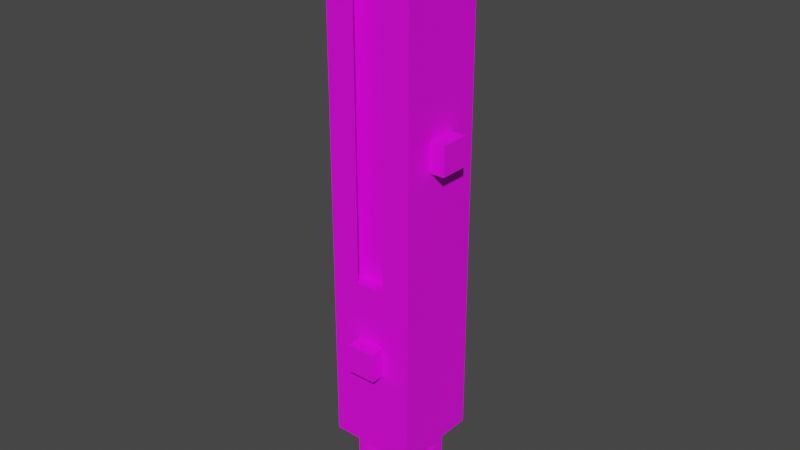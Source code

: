 # Source: ahsokaCWshoto.blend  (saved by Blender 2.92.15; exported with 4.5.12 LTS)
import bpy
from mathutils import Matrix  # noqa: F401  (used for matrix-valued properties, if any)

bpy.ops.wm.read_factory_settings(use_empty=True)
scene = bpy.context.scene
scene.name = 'Scene'

# ---- collections
col_collection = bpy.data.collections.new('Collection'); scene.collection.children.link(col_collection)

# ---- images (referenced by path relative to the original .blend; pixels are not part of the script)
import os
ASSET_DIR = os.environ.get("B2B_ASSET_DIR", "")  # directory of the original .blend (textures are referenced by path, not embedded)
HERE = os.path.dirname(os.path.abspath(__file__))  # packed textures are extracted next to this script under _unpacked/

def load_image(name, relpath, width, height, colorspace="sRGB"):
    """Load a texture the original file referenced (path relative to the .blend, or extracted next to this script)."""
    p = next((c for c in (os.path.join(HERE, relpath), os.path.join(ASSET_DIR, relpath)) if relpath and os.path.exists(c)), "")
    if p:
        img = bpy.data.images.load(p, check_existing=True)
        img.name = name
    else:  # same state as the original file: an image datablock whose file is absent (Cycles renders it pink)
        img = bpy.data.images.new(name, width, height)
        img.source = "FILE"
        img.filepath = "//" + (relpath or name)
    img.colorspace_settings.name = colorspace
    return img
img_ahsokacwshoto_png = load_image('ahsokaCWshoto.png', 'ahsokaCWshoto.png', 1024, 1024, 'sRGB')

# ---- materials (node trees are filled in below, after node groups)
mat_material_001 = bpy.data.materials.new('Material.001')
mat_material_001.use_transparent_shadow = False

# ---- material node trees
mat_material_001.use_nodes = True; mat_material_001.node_tree.nodes.clear()
_N = mat_material_001.node_tree.nodes; _L = mat_material_001.node_tree.links
n0 = _N.new('ShaderNodeBsdfPrincipled'); n0.name = 'Principled BSDF'; n0.location = (10, 300)
n0.distribution = 'GGX'
n0.subsurface_method = 'BURLEY'
n0.inputs[3].default_value = 1.45
n0.inputs[27].default_value = (0.0, 0.0, 0.0, 1.0)
n0.inputs[28].default_value = 1.0
n1 = _N.new('ShaderNodeOutputMaterial'); n1.name = 'Material Output'; n1.location = (300, 300)
n2 = _N.new('ShaderNodeTexImage'); n2.name = 'Image Texture'; n2.location = (-280, 280)
n2.image = img_ahsokacwshoto_png
n2.interpolation = 'Closest'
_L.new(n0.outputs[0], n1.inputs[0])
_L.new(n2.outputs[0], n0.inputs[0])
n1.is_active_output = True

# ---- world
world_world = bpy.data.worlds.new('World'); scene.world = world_world
world_world.use_nodes = True; world_world.node_tree.nodes.clear()
_N = world_world.node_tree.nodes; _L = world_world.node_tree.links
n0 = _N.new('ShaderNodeOutputWorld'); n0.name = 'World Output'; n0.location = (300, 300)
n1 = _N.new('ShaderNodeBackground'); n1.name = 'Background'; n1.location = (10, 300)
n1.inputs[0].default_value = (0.05088, 0.05088, 0.05088, 1.0)
_L.new(n1.outputs[0], n0.inputs[0])
n0.is_active_output = True
world_world.color = (0.05088, 0.05088, 0.05088)
world_world.use_sun_shadow = False
world_world.sun_shadow_jitter_overblur = 0.0

# ---- meshes
me_cube_023 = bpy.data.meshes.new('Cube.023')
me_cube_023.from_pydata([(-0.1, -0.1, 0.2), (-0.1, -0.1, 1.0), (-0.1, 0.1, 0.2), (-0.1, 0.1, 1.0), (0.1, -0.1, 0.2), (0.1, -0.1, 1.0), (0.1, 0.1, 0.2), (0.1, 0.1, 1.0), (-0.15, -0.15, -0.4), (-0.15, -0.15, 0.2), (-0.15, 0.15, -0.4), (-0.15, 0.15, 0.2), (0.15, -0.15, -0.4), (0.15, -0.15, 0.2), (0.15, 0.15, -0.4), (0.15, 0.15, 0.2), (-0.15, -0.15, 0.2), (-0.15, -0.15, 1.0), (-0.15, 0.15, 0.2), (-0.15, 0.15, 1.0), (0.15, -0.15, 1.0), (0.15, -0.15, 0.2), (0.15, 0.15, 1.0), (0.15, 0.15, 0.2), (0.05, -0.15, 1.0), (0.05, -0.15, 0.2), (0.05, 0.15, 1.0), (0.05, 0.15, 0.2), (-0.05, -0.15, 0.2), (-0.05, -0.15, 1.0), (-0.05, 0.15, 0.2), (-0.05, 0.15, 1.0), (0.15, -0.05, 0.6), (0.15, -0.05, 0.7), (0.15, 0.05, 0.6), (0.15, 0.05, 0.7), (0.2, -0.05, 0.6), (0.2, -0.05, 0.7), (0.2, 0.05, 0.6), (0.2, 0.05, 0.7), (-0.17, -0.05, 0.55), (-0.17, -0.05, 0.65), (-0.17, 0.05, 0.55), (-0.17, 0.05, 0.65), (-0.15, -0.05, 0.55), (-0.15, -0.05, 0.65), (-0.15, 0.05, 0.55), (-0.15, 0.05, 0.65), (0.05, -0.15, 1.192e-07), (0.05, -0.15, -0.1), (0.05, -0.2, 1.192e-07), (0.05, -0.2, -0.1), (-0.05, -0.15, 1.192e-07), (-0.05, -0.15, -0.1), (-0.05, -0.2, 1.192e-07), (-0.05, -0.2, -0.1)], [], [(0, 1, 3, 2), (2, 3, 7, 6), (6, 7, 5, 4), (4, 5, 1, 0), (2, 6, 4, 0), (7, 3, 1, 5), (8, 9, 11, 10), (10, 11, 15, 14), (14, 15, 13, 12), (12, 13, 9, 8), (10, 14, 12, 8), (15, 11, 9, 13), (16, 17, 19, 18), (20, 21, 23, 22), (22, 23, 27, 26), (21, 20, 24, 25), (18, 19, 31, 30), (17, 16, 28, 29), (32, 33, 35, 34), (34, 35, 39, 38), (38, 39, 37, 36), (36, 37, 33, 32), (34, 38, 36, 32), (39, 35, 33, 37), (40, 41, 43, 42), (42, 43, 47, 46), (46, 47, 45, 44), (44, 45, 41, 40), (42, 46, 44, 40), (47, 43, 41, 45), (48, 49, 51, 50), (50, 51, 55, 54), (54, 55, 53, 52), (52, 53, 49, 48), (50, 54, 52, 48), (55, 51, 49, 53)])
_uv = me_cube_023.uv_layers.new(name='UVMap')
_uv.uv.foreach_set('vector', [0.0625, 0.2188, 0.0625, 0.4688, 0.0, 0.4688, 0.0, 0.2188, 0.25, 0.2188, 0.25, 0.4688, 0.1875, 0.4688, 0.1875, 0.2188, 0.1875, 0.2188, 0.1875, 0.4688, 0.125, 0.4688, 0.125, 0.2188, 0.125, 0.2188, 0.125, 0.4688, 0.0625, 0.4688, 0.0625, 0.2188, 0.0, 0.0, 0.0, 0.0, 0.0, 0.0, 0.0, 0.0, 0.0, 0.0, 0.0, 0.0, 0.0, 0.0, 0.0, 0.0, 0.5938, 0.7188, 0.5938, 0.9062, 0.5, 0.9062, 0.5, 0.7188, 0.875, 0.7188, 0.875, 0.9062, 0.7812, 0.9062, 0.7812, 0.7188, 0.7812, 0.7188, 0.7812, 0.9062, 0.6875, 0.9062, 0.6875, 0.7188, 0.6875, 0.7188, 0.6875, 0.9062, 0.5938, 0.9062, 0.5938, 0.7188, 0.5938, 0.625, 0.6875, 0.625, 0.6875, 0.7188, 0.5938, 0.7188, 0.7812, 0.9062, 0.875, 0.9062, 0.875, 1.0, 0.7812, 1.0, 0.03125, 0.625, 0.03125, 0.875, 0.125, 0.875, 0.125, 0.625, 0.3125, 0.875, 0.3125, 0.625, 0.2188, 0.625, 0.2188, 0.875, 0.2188, 0.875, 0.2188, 0.625, 0.1875, 0.625, 0.1875, 0.875, 0.3125, 0.625, 0.3125, 0.875, 0.3438, 0.875, 0.3438, 0.625, 0.125, 0.625, 0.125, 0.875, 0.1562, 0.875, 0.1562, 0.625, 0.03125, 0.875, 0.03125, 0.625, 0.0, 0.625, 0.0, 0.875, 0.0, 0.0, 0.0, 0.0, 0.0, 0.0, 0.0, 0.0, 0.3438, 0.875, 0.3438, 0.9062, 0.375, 0.9062, 0.375, 0.875, 0.375, 0.875, 0.375, 0.9062, 0.4062, 0.9062, 0.4062, 0.875, 0.4062, 0.875, 0.4062, 0.9062, 0.4375, 0.9062, 0.4375, 0.875, 0.375, 0.8438, 0.375, 0.875, 0.4062, 0.875, 0.4062, 0.8438, 0.375, 0.9062, 0.375, 0.9375, 0.4062, 0.9375, 0.4062, 0.9062, 0.4062, 0.7188, 0.4062, 0.75, 0.375, 0.75, 0.375, 0.7188, 0.375, 0.7188, 0.375, 0.75, 0.3438, 0.75, 0.3438, 0.7188, 0.0, 0.0, 0.0, 0.0, 0.0, 0.0, 0.0, 0.0, 0.4375, 0.7188, 0.4375, 0.75, 0.4062, 0.75, 0.4062, 0.7188, 0.375, 0.7188, 0.375, 0.6875, 0.4062, 0.6875, 0.4062, 0.7188, 0.375, 0.7812, 0.375, 0.75, 0.4062, 0.75, 0.4062, 0.7812, 0.9688, 0.7812, 0.9688, 0.75, 0.9375, 0.75, 0.9375, 0.7812, 0.9375, 0.7812, 0.9375, 0.75, 0.9062, 0.75, 0.9062, 0.7812, 0.9062, 0.7812, 0.9062, 0.75, 0.875, 0.75, 0.875, 0.7812, 0.0, 0.0, 0.0, 0.0, 0.0, 0.0, 0.0, 0.0, 0.9375, 0.7812, 0.9062, 0.7812, 0.9062, 0.8125, 0.9375, 0.8125, 0.9062, 0.75, 0.9375, 0.75, 0.9375, 0.7188, 0.9062, 0.7188])
me_cube_023.materials.append(mat_material_001)
me_cube_023.use_remesh_fix_poles = True
me_cube_023.use_remesh_preserve_attributes = False
me_cube_023.use_mirror_vertex_groups = False
me_cube_023.update()
me_cube_022 = bpy.data.meshes.new('Cube.022')
me_cube_022.from_pydata([(-0.461, -0.461, 1.844), (-0.461, -0.461, 3.227), (-0.461, 0.461, 1.844), (-0.461, 0.461, 3.227), (0.461, -0.461, 1.844), (0.461, -0.461, 3.227), (0.461, 0.461, 1.844), (0.461, 0.461, 3.227), (-0.6915, -0.6915, 3.688), (-0.6915, -0.6915, 1.844), (-0.6915, 0.6915, 3.688), (-0.6915, 0.6915, 1.844), (-0.461, 0.6915, 3.688), (-0.461, 0.6915, 2.766), (-0.461, -0.6915, 3.688), (-0.461, -0.6915, 2.766), (-0.2305, -0.6915, 1.844), (-0.2305, 0.6915, 1.844), (-0.2305, 0.6915, 2.766), (-0.2305, -0.6915, 2.766), (0.6915, -0.6915, 3.688), (0.6915, -0.6915, 1.844), (0.6915, 0.6915, 3.688), (0.6915, 0.6915, 1.844), (0.461, 0.6915, 3.688), (0.461, 0.6915, 2.766), (0.461, -0.6915, 3.688), (0.461, -0.6915, 2.766), (0.2305, -0.6915, 1.844), (0.2305, 0.6915, 1.844), (0.2305, 0.6915, 2.766), (0.2305, -0.6915, 2.766)], [], [(0, 1, 3, 2), (2, 3, 7, 6), (6, 7, 5, 4), (4, 5, 1, 0), (2, 6, 4, 0), (7, 3, 1, 5), (8, 9, 11, 10), (10, 11, 13, 12), (9, 8, 14, 15), (9, 15, 19, 16), (13, 11, 17, 18), (20, 21, 23, 22), (22, 23, 25, 24), (21, 20, 26, 27), (21, 27, 31, 28), (25, 23, 29, 30)])
_uv = me_cube_022.uv_layers.new(name='UVMap')
_uv.uv.foreach_set('vector', [0.0625, 0.4688, 0.0625, 0.5625, 0.0, 0.5625, 0.0, 0.4688, 0.25, 0.4688, 0.25, 0.5625, 0.1875, 0.5625, 0.1875, 0.4688, 0.1875, 0.4688, 0.1875, 0.5625, 0.125, 0.5625, 0.125, 0.4688, 0.125, 0.4688, 0.125, 0.5625, 0.0625, 0.5625, 0.0625, 0.4688, 0.0, 0.0, 0.0, 0.0, 0.0, 0.0, 0.0, 0.0, 0.1875, 0.5625, 0.25, 0.5625, 0.25, 0.625, 0.1875, 0.625, 0.03125, 1.0, 0.03125, 0.875, 0.125, 0.875, 0.125, 1.0, 0.125, 1.0, 0.125, 0.875, 0.1406, 0.9375, 0.1406, 1.0, 0.03125, 0.875, 0.03125, 1.0, 0.01562, 1.0, 0.01562, 0.9375, 0.03125, 0.875, 0.01562, 0.9375, 0.0, 0.9375, 0.0, 0.875, 0.1406, 0.9375, 0.125, 0.875, 0.1562, 0.875, 0.1562, 0.9375, 0.3125, 1.0, 0.3125, 0.875, 0.2188, 0.875, 0.2188, 1.0, 0.2188, 1.0, 0.2188, 0.875, 0.2031, 0.9375, 0.2031, 1.0, 0.3125, 0.875, 0.3125, 1.0, 0.3281, 1.0, 0.3281, 0.9375, 0.3125, 0.875, 0.3281, 0.9375, 0.3438, 0.9375, 0.3438, 0.875, 0.2031, 0.9375, 0.2188, 0.875, 0.1875, 0.875, 0.1875, 0.9375])
me_cube_022.materials.append(mat_material_001)
me_cube_022.use_remesh_fix_poles = True
me_cube_022.use_remesh_preserve_attributes = False
me_cube_022.use_mirror_vertex_groups = False
me_cube_022.update()
me_cube_024 = bpy.data.meshes.new('Cube.024')
me_cube_024.from_pydata([(-0.1, -0.1, -1.945), (-0.1, -0.1, -1.745), (-0.1, 0.1, -1.945), (-0.1, 0.1, -1.745), (0.1, -0.1, -1.945), (0.1, -0.1, -1.745), (0.1, 0.1, -1.945), (0.1, 0.1, -1.745), (-0.05, -0.05697, -1.745), (-0.05, -0.05697, -1.695), (-0.05, 0.05697, -1.745), (-0.05, 0.05697, -1.695), (0.05, -0.05697, -1.745), (0.05, -0.05697, -1.695), (0.05, 0.05697, -1.745), (0.05, 0.05697, -1.695), (-0.05, -0.15, -1.895), (-0.05, -0.15, -1.795), (-0.05, -0.1, -1.895), (-0.05, -0.1, -1.795), (0.05, -0.15, -1.895), (0.05, -0.15, -1.795), (0.05, -0.1, -1.895), (0.05, -0.1, -1.795), (-0.05, 0.1, -1.895), (-0.05, 0.1, -1.795), (-0.05, 0.15, -1.895), (-0.05, 0.15, -1.795), (0.05, 0.1, -1.895), (0.05, 0.1, -1.795), (0.05, 0.15, -1.895), (0.05, 0.15, -1.795), (-0.15, -0.05, -1.895), (-0.15, -0.05, -1.795), (-0.15, 0.05, -1.895), (-0.15, 0.05, -1.795), (-0.1, -0.05, -1.895), (-0.1, -0.05, -1.795), (-0.1, 0.05, -1.895), (-0.1, 0.05, -1.795), (0.1, -0.05, -1.895), (0.1, -0.05, -1.795), (0.1, 0.05, -1.895), (0.1, 0.05, -1.795), (0.15, -0.05, -1.895), (0.15, -0.05, -1.795), (0.15, 0.05, -1.895), (0.15, 0.05, -1.795)], [], [(0, 1, 3, 2), (2, 3, 7, 6), (6, 7, 5, 4), (4, 5, 1, 0), (2, 6, 4, 0), (7, 3, 1, 5), (8, 9, 11, 10), (10, 11, 15, 14), (14, 15, 13, 12), (12, 13, 9, 8), (10, 14, 12, 8), (15, 11, 9, 13), (16, 17, 19, 18), (18, 19, 23, 22), (22, 23, 21, 20), (20, 21, 17, 16), (18, 22, 20, 16), (23, 19, 17, 21), (24, 25, 27, 26), (26, 27, 31, 30), (30, 31, 29, 28), (28, 29, 25, 24), (26, 30, 28, 24), (31, 27, 25, 29), (32, 33, 35, 34), (34, 35, 39, 38), (38, 39, 37, 36), (36, 37, 33, 32), (34, 38, 36, 32), (39, 35, 33, 37), (40, 41, 43, 42), (42, 43, 47, 46), (46, 47, 45, 44), (44, 45, 41, 40), (42, 46, 44, 40), (47, 43, 41, 45)])
_uv = me_cube_024.uv_layers.new(name='UVMap')
_uv.uv.foreach_set('vector', [0.8125, 0.4062, 0.875, 0.4062, 0.875, 0.4688, 0.8125, 0.4688, 0.875, 0.5312, 0.875, 0.4688, 0.9375, 0.4688, 0.9375, 0.5312, 1.0, 0.4688, 0.9375, 0.4688, 0.9375, 0.4062, 1.0, 0.4062, 0.9375, 0.3438, 0.9375, 0.4062, 0.875, 0.4062, 0.875, 0.3438, 0.875, 0.2812, 0.9375, 0.2812, 0.9375, 0.3438, 0.875, 0.3438, 0.9375, 0.4688, 0.875, 0.4688, 0.875, 0.4062, 0.9375, 0.4062, 0.9062, 0.5938, 0.9062, 0.625, 0.875, 0.625, 0.875, 0.5938, 1.0, 0.5938, 1.0, 0.625, 0.9688, 0.625, 0.9688, 0.5938, 0.9688, 0.5938, 0.9688, 0.625, 0.9375, 0.625, 0.9375, 0.5938, 0.9375, 0.5938, 0.9375, 0.625, 0.9062, 0.625, 0.9062, 0.5938, 0.0, 0.0, 0.0, 0.0, 0.0, 0.0, 0.0, 0.0, 0.0, 0.0, 0.0, 0.0, 0.0, 0.0, 0.0, 0.0, 0.4375, 0.4375, 0.4375, 0.4688, 0.4062, 0.4688, 0.4062, 0.4375, 0.0, 0.0, 0.0, 0.0, 0.0, 0.0, 0.0, 0.0, 0.5, 0.4375, 0.5, 0.4688, 0.4688, 0.4688, 0.4688, 0.4375, 0.4688, 0.4375, 0.4688, 0.4688, 0.4375, 0.4688, 0.4375, 0.4375, 0.4375, 0.4062, 0.4688, 0.4062, 0.4688, 0.4375, 0.4375, 0.4375, 0.4688, 0.5, 0.4375, 0.5, 0.4375, 0.4688, 0.4688, 0.4688, 0.75, 0.4375, 0.75, 0.4688, 0.7188, 0.4688, 0.7188, 0.4375, 0.7188, 0.4375, 0.7188, 0.4688, 0.6875, 0.4688, 0.6875, 0.4375, 0.6875, 0.4375, 0.6875, 0.4688, 0.6562, 0.4688, 0.6562, 0.4375, 0.0, 0.0, 0.0, 0.0, 0.0, 0.0, 0.0, 0.0, 0.7188, 0.4375, 0.6875, 0.4375, 0.6875, 0.4062, 0.7188, 0.4062, 0.6875, 0.4688, 0.7188, 0.4688, 0.7188, 0.5, 0.6875, 0.5, 0.3438, 0.4375, 0.3438, 0.4688, 0.3125, 0.4688, 0.3125, 0.4375, 0.3125, 0.4375, 0.3125, 0.4688, 0.2812, 0.4688, 0.2812, 0.4375, 0.0, 0.0, 0.0, 0.0, 0.0, 0.0, 0.0, 0.0, 0.375, 0.4375, 0.375, 0.4688, 0.3438, 0.4688, 0.3438, 0.4375, 0.3125, 0.4375, 0.3125, 0.4062, 0.3438, 0.4062, 0.3438, 0.4375, 0.3125, 0.5, 0.3125, 0.4688, 0.3438, 0.4688, 0.3438, 0.5, 0.0, 0.0, 0.0, 0.0, 0.0, 0.0, 0.0, 0.0, 0.5312, 0.4375, 0.5312, 0.4688, 0.5625, 0.4688, 0.5625, 0.4375, 0.5625, 0.4375, 0.5625, 0.4688, 0.5938, 0.4688, 0.5938, 0.4375, 0.5938, 0.4375, 0.5938, 0.4688, 0.625, 0.4688, 0.625, 0.4375, 0.5938, 0.4375, 0.5625, 0.4375, 0.5625, 0.4062, 0.5938, 0.4062, 0.5625, 0.4688, 0.5938, 0.4688, 0.5938, 0.5, 0.5625, 0.5])
me_cube_024.materials.append(mat_material_001)
me_cube_024.use_remesh_fix_poles = True
me_cube_024.use_remesh_preserve_attributes = False
me_cube_024.use_mirror_vertex_groups = False
me_cube_024.update()

# ---- objects
ob_body_006 = bpy.data.objects.new('body.006', me_cube_023)
ob_emitter_006 = bpy.data.objects.new('emitter.006', me_cube_022)
ob_pommel_006 = bpy.data.objects.new('pommel.006', me_cube_024)

# ---- transforms, parenting, visibility, modifiers, constraints
ob_body_006.location = (0.0, 0.0, -1.3)
ob_body_006.lineart.crease_threshold = 0.0
ob_emitter_006.location = (0.0, 0.0, -0.7)
ob_emitter_006.scale = (0.2169, 0.2169, 0.2169)
ob_emitter_006.lineart.crease_threshold = 0.0
ob_pommel_006.location = (0.0, 0.0, 0.0)
ob_pommel_006.lineart.crease_threshold = 0.0

# ---- collection membership
col_collection.objects.link(ob_body_006)
col_collection.objects.link(ob_emitter_006)
col_collection.objects.link(ob_pommel_006)

# ---- scene / render settings (as saved in the file)
scene.frame_start = 1; scene.frame_end = 250; scene.frame_set(1)
scene.render.engine = 'BLENDER_EEVEE_NEXT'
scene.cycles.use_denoising = False
scene.cycles.samples = 128
scene.cycles.sampling_pattern = 'TABULATED_SOBOL'
scene.cycles.use_adaptive_sampling = False
scene.cycles.use_light_tree = False
scene.view_settings.view_transform = 'Filmic'
bpy.context.view_layer.update()

# ---- added for rendering (the .blend has no active camera and no usable light): camera, sun
cam_auto = bpy.data.cameras.new('AutoCamera')
cam_auto.lens = 50.0
cam_auto.sensor_width = 36.0
cam_auto.clip_end = 1000.0
ob_auto_camera = bpy.data.objects.new('AutoCamera', cam_auto)
scene.collection.objects.link(ob_auto_camera)
ob_auto_camera.location = (1.96489, -2.36487, 0.637408)
ob_auto_camera.rotation_euler = (1.09748, -7.21219e-08, 0.694738)
scene.camera = ob_auto_camera
light_auto_sun = bpy.data.lights.new('AutoSun', 'SUN')
light_auto_sun.energy = 3.0
light_auto_sun.angle = 0.0523599
ob_auto_sun = bpy.data.objects.new('AutoSun', light_auto_sun)
scene.collection.objects.link(ob_auto_sun)
ob_auto_sun.rotation_euler = (0.872665, 0.174533, 0.523599)
bpy.context.view_layer.update()
